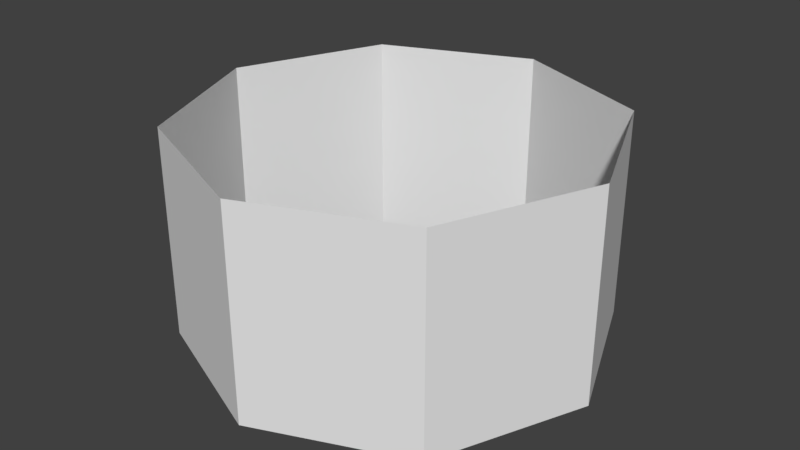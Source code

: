 # Source: ARgameArena.blend  (saved by Blender 2.79.0; exported with 4.5.12 LTS)
import bpy
from mathutils import Matrix  # noqa: F401  (used for matrix-valued properties, if any)

bpy.ops.wm.read_factory_settings(use_empty=True)
scene = bpy.context.scene
scene.name = 'Scene'

# ---- collections
col_collection_1 = bpy.data.collections.new('Collection 1'); scene.collection.children.link(col_collection_1)

# ---- world
world_world = bpy.data.worlds.new('World'); scene.world = world_world
world_world.color = (0.05088, 0.05088, 0.05088)
world_world.use_sun_shadow = False
world_world.sun_shadow_jitter_overblur = 0.0
world_world.cycles.sampling_method = 'MANUAL'

# ---- meshes
me_circle_001 = bpy.data.meshes.new('Circle.001')
me_circle_001.from_pydata([(0.0, 1.0, 0.0), (-0.7071, 0.7071, 0.0), (-1.0, -4.371e-08, 0.0), (-0.7071, -0.7071, 0.0), (8.742e-08, -1.0, 0.0), (0.7071, -0.7071, 0.0), (1.0, 1.192e-08, 0.0), (0.7071, 0.7071, 0.0), (-0.7071, 0.7071, 0.0), (0.0, 1.0, 0.0), (-1.0, -4.371e-08, 0.0), (-0.7071, -0.7071, 0.0), (8.742e-08, -1.0, 0.0), (0.7071, -0.7071, 0.0), (1.0, 1.192e-08, 0.0), (0.7071, 0.7071, 0.0), (0.7071, -0.7071, 1.0), (1.0, 1.192e-08, 1.0), (0.7071, 0.7071, 0.0), (0.0, 1.0, 1.0), (8.742e-08, -1.0, 1.0), (-0.7071, 0.7071, 1.0), (-0.7071, -0.7071, 1.0), (-1.0, -4.371e-08, 1.0), (0.7071, 0.7071, 1.0)], [(15, 18)], [(1, 0, 7, 6, 5, 4, 3, 2), (8, 10, 11, 12, 13, 14, 15, 9), (1, 2, 10, 8), (6, 7, 15, 14), (4, 5, 13, 12), (2, 3, 11, 10), (0, 1, 8, 9), (7, 0, 9, 15), (5, 6, 14, 13), (3, 4, 12, 11), (12, 11, 22, 20), (11, 10, 23, 22), (10, 8, 21, 23), (8, 9, 19, 21), (19, 9, 18, 24), (17, 24, 18, 14), (14, 13, 16, 17), (13, 12, 20, 16)])
me_circle_001.use_remesh_preserve_volume = False
me_circle_001.use_remesh_preserve_attributes = False
me_circle_001.use_mirror_vertex_groups = False
me_circle_001.update()

# ---- objects
ob_arena = bpy.data.objects.new('Arena', me_circle_001)

# ---- transforms, parenting, visibility, modifiers, constraints
ob_arena.location = (0.0, 0.0, 0.0)
ob_arena.lineart.crease_threshold = 0.0

# ---- collection membership
col_collection_1.objects.link(ob_arena)

# ---- scene / render settings (as saved in the file)
scene.frame_start = 1; scene.frame_end = 250; scene.frame_set(1)
scene.render.engine = 'BLENDER_EEVEE_NEXT'
scene.render.resolution_percentage = 50
scene.render.dither_intensity = 0.0
scene.cycles.use_denoising = False
scene.cycles.samples = 128
scene.cycles.sampling_pattern = 'TABULATED_SOBOL'
scene.cycles.use_adaptive_sampling = False
scene.cycles.use_light_tree = False
scene.cycles.blur_glossy = 0.0
scene.cycles.sample_clamp_indirect = 0.0
scene.view_settings.view_transform = 'Standard'
bpy.context.view_layer.update()

# ---- added for rendering (the .blend has no active camera and no usable light): camera, sun
cam_auto = bpy.data.cameras.new('AutoCamera')
cam_auto.lens = 50.0
cam_auto.sensor_width = 36.0
cam_auto.clip_end = 1000.0
ob_auto_camera = bpy.data.objects.new('AutoCamera', cam_auto)
scene.collection.objects.link(ob_auto_camera)
ob_auto_camera.location = (2.77567, -3.33081, 2.72054)
ob_auto_camera.rotation_euler = (1.09748, -7.21219e-08, 0.694738)
scene.camera = ob_auto_camera
light_auto_sun = bpy.data.lights.new('AutoSun', 'SUN')
light_auto_sun.energy = 3.0
light_auto_sun.angle = 0.0523599
ob_auto_sun = bpy.data.objects.new('AutoSun', light_auto_sun)
scene.collection.objects.link(ob_auto_sun)
ob_auto_sun.rotation_euler = (0.872665, 0.174533, 0.523599)
bpy.context.view_layer.update()
